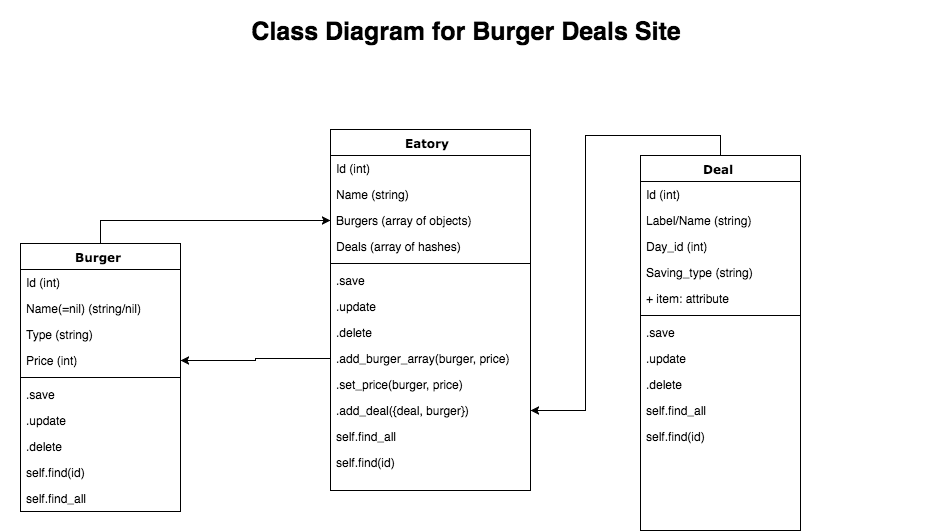

The diagram above was exported from draw.io. Its source (the exported page's mxGraphModel, read from the mxfile embedded in the PNG):
<mxGraphModel dx="1430" dy="884" grid="1" gridSize="10" guides="1" tooltips="1" connect="1" arrows="1" fold="1" page="1" pageScale="1" pageWidth="1100" pageHeight="850" background="#ffffff" math="0" shadow="0">
  <root>
    <mxCell id="0" />
    <mxCell id="1" parent="0" />
    <mxCell id="78961159f06e98e8-17" value="Eatory" style="swimlane;html=1;fontStyle=1;align=center;verticalAlign=top;childLayout=stackLayout;horizontal=1;startSize=26;horizontalStack=0;resizeParent=1;resizeLast=0;collapsible=1;marginBottom=0;swimlaneFillColor=#ffffff;rounded=0;shadow=0;comic=0;labelBackgroundColor=none;strokeColor=#000000;strokeWidth=1;fillColor=none;fontFamily=Verdana;fontSize=12;fontColor=#000000;" parent="1" vertex="1">
      <mxGeometry x="440" y="169" width="200" height="361" as="geometry">
        <mxRectangle x="90" y="83" width="80" height="26" as="alternateBounds" />
      </mxGeometry>
    </mxCell>
    <mxCell id="78961159f06e98e8-21" value="Id (int)" style="text;html=1;strokeColor=none;fillColor=none;align=left;verticalAlign=top;spacingLeft=4;spacingRight=4;whiteSpace=wrap;overflow=hidden;rotatable=0;points=[[0,0.5],[1,0.5]];portConstraint=eastwest;" parent="78961159f06e98e8-17" vertex="1">
      <mxGeometry y="26" width="200" height="26" as="geometry" />
    </mxCell>
    <mxCell id="78961159f06e98e8-23" value="Name (string)" style="text;html=1;strokeColor=none;fillColor=none;align=left;verticalAlign=top;spacingLeft=4;spacingRight=4;whiteSpace=wrap;overflow=hidden;rotatable=0;points=[[0,0.5],[1,0.5]];portConstraint=eastwest;" parent="78961159f06e98e8-17" vertex="1">
      <mxGeometry y="52" width="200" height="26" as="geometry" />
    </mxCell>
    <mxCell id="78961159f06e98e8-25" value="Burgers (array of objects)" style="text;html=1;strokeColor=none;fillColor=none;align=left;verticalAlign=top;spacingLeft=4;spacingRight=4;whiteSpace=wrap;overflow=hidden;rotatable=0;points=[[0,0.5],[1,0.5]];portConstraint=eastwest;" parent="78961159f06e98e8-17" vertex="1">
      <mxGeometry y="78" width="200" height="26" as="geometry" />
    </mxCell>
    <mxCell id="36" value="Deals (array of hashes)" style="text;strokeColor=none;fillColor=none;align=left;verticalAlign=top;spacingLeft=4;spacingRight=4;overflow=hidden;rotatable=0;points=[[0,0.5],[1,0.5]];portConstraint=eastwest;" vertex="1" parent="78961159f06e98e8-17">
      <mxGeometry y="104" width="200" height="26" as="geometry" />
    </mxCell>
    <mxCell id="78961159f06e98e8-19" value="" style="line;html=1;strokeWidth=1;fillColor=none;align=left;verticalAlign=middle;spacingTop=-1;spacingLeft=3;spacingRight=3;rotatable=0;labelPosition=right;points=[];portConstraint=eastwest;" parent="78961159f06e98e8-17" vertex="1">
      <mxGeometry y="130" width="200" height="8" as="geometry" />
    </mxCell>
    <mxCell id="78961159f06e98e8-20" value=".save" style="text;html=1;strokeColor=none;fillColor=none;align=left;verticalAlign=top;spacingLeft=4;spacingRight=4;whiteSpace=wrap;overflow=hidden;rotatable=0;points=[[0,0.5],[1,0.5]];portConstraint=eastwest;" parent="78961159f06e98e8-17" vertex="1">
      <mxGeometry y="138" width="200" height="26" as="geometry" />
    </mxCell>
    <mxCell id="78961159f06e98e8-27" value=".update" style="text;html=1;strokeColor=none;fillColor=none;align=left;verticalAlign=top;spacingLeft=4;spacingRight=4;whiteSpace=wrap;overflow=hidden;rotatable=0;points=[[0,0.5],[1,0.5]];portConstraint=eastwest;" parent="78961159f06e98e8-17" vertex="1">
      <mxGeometry y="164" width="200" height="26" as="geometry" />
    </mxCell>
    <mxCell id="3" value=".delete" style="text;html=1;strokeColor=none;fillColor=none;align=left;verticalAlign=top;spacingLeft=4;spacingRight=4;whiteSpace=wrap;overflow=hidden;rotatable=0;points=[[0,0.5],[1,0.5]];portConstraint=eastwest;" vertex="1" parent="78961159f06e98e8-17">
      <mxGeometry y="190" width="200" height="26" as="geometry" />
    </mxCell>
    <mxCell id="16" value=".add_burger_array(burger, price)" style="text;html=1;strokeColor=none;fillColor=none;align=left;verticalAlign=top;spacingLeft=4;spacingRight=4;whiteSpace=wrap;overflow=hidden;rotatable=0;points=[[0,0.5],[1,0.5]];portConstraint=eastwest;" vertex="1" parent="78961159f06e98e8-17">
      <mxGeometry y="216" width="200" height="26" as="geometry" />
    </mxCell>
    <mxCell id="18" value=".set_price(burger, price)" style="text;html=1;strokeColor=none;fillColor=none;align=left;verticalAlign=top;spacingLeft=4;spacingRight=4;whiteSpace=wrap;overflow=hidden;rotatable=0;points=[[0,0.5],[1,0.5]];portConstraint=eastwest;" vertex="1" parent="78961159f06e98e8-17">
      <mxGeometry y="242" width="200" height="26" as="geometry" />
    </mxCell>
    <mxCell id="38" value=".add_deal({deal, burger})" style="text;strokeColor=none;fillColor=none;align=left;verticalAlign=top;spacingLeft=4;spacingRight=4;overflow=hidden;rotatable=0;points=[[0,0.5],[1,0.5]];portConstraint=eastwest;" vertex="1" parent="78961159f06e98e8-17">
      <mxGeometry y="268" width="200" height="26" as="geometry" />
    </mxCell>
    <mxCell id="17" value="self.find_all" style="text;html=1;strokeColor=none;fillColor=none;align=left;verticalAlign=top;spacingLeft=4;spacingRight=4;whiteSpace=wrap;overflow=hidden;rotatable=0;points=[[0,0.5],[1,0.5]];portConstraint=eastwest;" vertex="1" parent="78961159f06e98e8-17">
      <mxGeometry y="294" width="200" height="26" as="geometry" />
    </mxCell>
    <mxCell id="37" value="self.find(id)" style="text;strokeColor=none;fillColor=none;align=left;verticalAlign=top;spacingLeft=4;spacingRight=4;overflow=hidden;rotatable=0;points=[[0,0.5],[1,0.5]];portConstraint=eastwest;" vertex="1" parent="78961159f06e98e8-17">
      <mxGeometry y="320" width="200" height="26" as="geometry" />
    </mxCell>
    <mxCell id="39" style="edgeStyle=orthogonalEdgeStyle;rounded=0;html=1;exitX=0.5;exitY=0;entryX=1;entryY=0.5;jettySize=auto;orthogonalLoop=1;" edge="1" parent="1" source="78961159f06e98e8-30" target="38">
      <mxGeometry relative="1" as="geometry" />
    </mxCell>
    <mxCell id="78961159f06e98e8-30" value="Deal" style="swimlane;html=1;fontStyle=1;align=center;verticalAlign=top;childLayout=stackLayout;horizontal=1;startSize=26;horizontalStack=0;resizeParent=1;resizeLast=0;collapsible=1;marginBottom=0;swimlaneFillColor=#ffffff;rounded=0;shadow=0;comic=0;labelBackgroundColor=none;strokeColor=#000000;strokeWidth=1;fillColor=none;fontFamily=Verdana;fontSize=12;fontColor=#000000;" parent="1" vertex="1">
      <mxGeometry x="750" y="195" width="160" height="375" as="geometry" />
    </mxCell>
    <mxCell id="78961159f06e98e8-31" value="Id (int)" style="text;html=1;strokeColor=none;fillColor=none;align=left;verticalAlign=top;spacingLeft=4;spacingRight=4;whiteSpace=wrap;overflow=hidden;rotatable=0;points=[[0,0.5],[1,0.5]];portConstraint=eastwest;" parent="78961159f06e98e8-30" vertex="1">
      <mxGeometry y="26" width="160" height="26" as="geometry" />
    </mxCell>
    <mxCell id="78961159f06e98e8-32" value="Label/Name (string)" style="text;html=1;strokeColor=none;fillColor=none;align=left;verticalAlign=top;spacingLeft=4;spacingRight=4;whiteSpace=wrap;overflow=hidden;rotatable=0;points=[[0,0.5],[1,0.5]];portConstraint=eastwest;" parent="78961159f06e98e8-30" vertex="1">
      <mxGeometry y="52" width="160" height="26" as="geometry" />
    </mxCell>
    <mxCell id="78961159f06e98e8-33" value="Day_id (int)" style="text;html=1;strokeColor=none;fillColor=none;align=left;verticalAlign=top;spacingLeft=4;spacingRight=4;whiteSpace=wrap;overflow=hidden;rotatable=0;points=[[0,0.5],[1,0.5]];portConstraint=eastwest;" parent="78961159f06e98e8-30" vertex="1">
      <mxGeometry y="78" width="160" height="26" as="geometry" />
    </mxCell>
    <mxCell id="78961159f06e98e8-34" value="Saving_type (string)&lt;div&gt;&lt;br&gt;&lt;/div&gt;" style="text;html=1;strokeColor=none;fillColor=none;align=left;verticalAlign=top;spacingLeft=4;spacingRight=4;whiteSpace=wrap;overflow=hidden;rotatable=0;points=[[0,0.5],[1,0.5]];portConstraint=eastwest;" parent="78961159f06e98e8-30" vertex="1">
      <mxGeometry y="104" width="160" height="26" as="geometry" />
    </mxCell>
    <mxCell id="35" value="+ item: attribute" style="text;strokeColor=none;fillColor=none;align=left;verticalAlign=top;spacingLeft=4;spacingRight=4;overflow=hidden;rotatable=0;points=[[0,0.5],[1,0.5]];portConstraint=eastwest;" vertex="1" parent="78961159f06e98e8-30">
      <mxGeometry y="130" width="160" height="26" as="geometry" />
    </mxCell>
    <mxCell id="78961159f06e98e8-38" value="" style="line;html=1;strokeWidth=1;fillColor=none;align=left;verticalAlign=middle;spacingTop=-1;spacingLeft=3;spacingRight=3;rotatable=0;labelPosition=right;points=[];portConstraint=eastwest;" parent="78961159f06e98e8-30" vertex="1">
      <mxGeometry y="156" width="160" height="8" as="geometry" />
    </mxCell>
    <mxCell id="78961159f06e98e8-39" value=".save" style="text;html=1;strokeColor=none;fillColor=none;align=left;verticalAlign=top;spacingLeft=4;spacingRight=4;whiteSpace=wrap;overflow=hidden;rotatable=0;points=[[0,0.5],[1,0.5]];portConstraint=eastwest;" parent="78961159f06e98e8-30" vertex="1">
      <mxGeometry y="164" width="160" height="26" as="geometry" />
    </mxCell>
    <mxCell id="78961159f06e98e8-40" value=".update" style="text;html=1;strokeColor=none;fillColor=none;align=left;verticalAlign=top;spacingLeft=4;spacingRight=4;whiteSpace=wrap;overflow=hidden;rotatable=0;points=[[0,0.5],[1,0.5]];portConstraint=eastwest;" parent="78961159f06e98e8-30" vertex="1">
      <mxGeometry y="190" width="160" height="26" as="geometry" />
    </mxCell>
    <mxCell id="78961159f06e98e8-42" value=".delete" style="text;html=1;strokeColor=none;fillColor=none;align=left;verticalAlign=top;spacingLeft=4;spacingRight=4;whiteSpace=wrap;overflow=hidden;rotatable=0;points=[[0,0.5],[1,0.5]];portConstraint=eastwest;" parent="78961159f06e98e8-30" vertex="1">
      <mxGeometry y="216" width="160" height="26" as="geometry" />
    </mxCell>
    <mxCell id="31" value="self.find_all" style="text;html=1;strokeColor=none;fillColor=none;align=left;verticalAlign=top;spacingLeft=4;spacingRight=4;whiteSpace=wrap;overflow=hidden;rotatable=0;points=[[0,0.5],[1,0.5]];portConstraint=eastwest;" vertex="1" parent="78961159f06e98e8-30">
      <mxGeometry y="242" width="160" height="26" as="geometry" />
    </mxCell>
    <mxCell id="29" value="self.find(id)" style="text;html=1;strokeColor=none;fillColor=none;align=left;verticalAlign=top;spacingLeft=4;spacingRight=4;whiteSpace=wrap;overflow=hidden;rotatable=0;points=[[0,0.5],[1,0.5]];portConstraint=eastwest;" vertex="1" parent="78961159f06e98e8-30">
      <mxGeometry y="268" width="160" height="26" as="geometry" />
    </mxCell>
    <mxCell id="8" style="edgeStyle=orthogonalEdgeStyle;rounded=0;html=1;entryX=0;entryY=0.5;jettySize=auto;orthogonalLoop=1;exitX=0.5;exitY=0;" edge="1" parent="1" source="78961159f06e98e8-43" target="78961159f06e98e8-25">
      <mxGeometry relative="1" as="geometry">
        <Array as="points">
          <mxPoint x="220" y="260" />
          <mxPoint x="390" y="260" />
          <mxPoint x="390" y="264" />
        </Array>
      </mxGeometry>
    </mxCell>
    <mxCell id="78961159f06e98e8-43" value="Burger" style="swimlane;html=1;fontStyle=1;align=center;verticalAlign=top;childLayout=stackLayout;horizontal=1;startSize=26;horizontalStack=0;resizeParent=1;resizeLast=0;collapsible=1;marginBottom=0;swimlaneFillColor=#ffffff;rounded=0;shadow=0;comic=0;labelBackgroundColor=none;strokeColor=#000000;strokeWidth=1;fillColor=none;fontFamily=Verdana;fontSize=12;fontColor=#000000;" parent="1" vertex="1">
      <mxGeometry x="130" y="283" width="160" height="268" as="geometry" />
    </mxCell>
    <mxCell id="78961159f06e98e8-44" value="Id (int)" style="text;html=1;strokeColor=none;fillColor=none;align=left;verticalAlign=top;spacingLeft=4;spacingRight=4;whiteSpace=wrap;overflow=hidden;rotatable=0;points=[[0,0.5],[1,0.5]];portConstraint=eastwest;" parent="78961159f06e98e8-43" vertex="1">
      <mxGeometry y="26" width="160" height="26" as="geometry" />
    </mxCell>
    <mxCell id="78961159f06e98e8-45" value="Name(=nil) (string/nil)" style="text;html=1;strokeColor=none;fillColor=none;align=left;verticalAlign=top;spacingLeft=4;spacingRight=4;whiteSpace=wrap;overflow=hidden;rotatable=0;points=[[0,0.5],[1,0.5]];portConstraint=eastwest;" parent="78961159f06e98e8-43" vertex="1">
      <mxGeometry y="52" width="160" height="26" as="geometry" />
    </mxCell>
    <mxCell id="78961159f06e98e8-49" value="Type (string)" style="text;html=1;strokeColor=none;fillColor=none;align=left;verticalAlign=top;spacingLeft=4;spacingRight=4;whiteSpace=wrap;overflow=hidden;rotatable=0;points=[[0,0.5],[1,0.5]];portConstraint=eastwest;" parent="78961159f06e98e8-43" vertex="1">
      <mxGeometry y="78" width="160" height="26" as="geometry" />
    </mxCell>
    <mxCell id="78961159f06e98e8-50" value="Price (int)" style="text;html=1;strokeColor=none;fillColor=none;align=left;verticalAlign=top;spacingLeft=4;spacingRight=4;whiteSpace=wrap;overflow=hidden;rotatable=0;points=[[0,0.5],[1,0.5]];portConstraint=eastwest;" parent="78961159f06e98e8-43" vertex="1">
      <mxGeometry y="104" width="160" height="26" as="geometry" />
    </mxCell>
    <mxCell id="78961159f06e98e8-51" value="" style="line;html=1;strokeWidth=1;fillColor=none;align=left;verticalAlign=middle;spacingTop=-1;spacingLeft=3;spacingRight=3;rotatable=0;labelPosition=right;points=[];portConstraint=eastwest;" parent="78961159f06e98e8-43" vertex="1">
      <mxGeometry y="130" width="160" height="8" as="geometry" />
    </mxCell>
    <mxCell id="78961159f06e98e8-52" value=".save" style="text;html=1;strokeColor=none;fillColor=none;align=left;verticalAlign=top;spacingLeft=4;spacingRight=4;whiteSpace=wrap;overflow=hidden;rotatable=0;points=[[0,0.5],[1,0.5]];portConstraint=eastwest;" parent="78961159f06e98e8-43" vertex="1">
      <mxGeometry y="138" width="160" height="26" as="geometry" />
    </mxCell>
    <mxCell id="78961159f06e98e8-53" value=".update" style="text;html=1;strokeColor=none;fillColor=none;align=left;verticalAlign=top;spacingLeft=4;spacingRight=4;whiteSpace=wrap;overflow=hidden;rotatable=0;points=[[0,0.5],[1,0.5]];portConstraint=eastwest;" parent="78961159f06e98e8-43" vertex="1">
      <mxGeometry y="164" width="160" height="26" as="geometry" />
    </mxCell>
    <mxCell id="9" value=".delete" style="text;html=1;strokeColor=none;fillColor=none;align=left;verticalAlign=top;spacingLeft=4;spacingRight=4;whiteSpace=wrap;overflow=hidden;rotatable=0;points=[[0,0.5],[1,0.5]];portConstraint=eastwest;" vertex="1" parent="78961159f06e98e8-43">
      <mxGeometry y="190" width="160" height="26" as="geometry" />
    </mxCell>
    <mxCell id="10" value="self.find(id)" style="text;html=1;strokeColor=none;fillColor=none;align=left;verticalAlign=top;spacingLeft=4;spacingRight=4;whiteSpace=wrap;overflow=hidden;rotatable=0;points=[[0,0.5],[1,0.5]];portConstraint=eastwest;" vertex="1" parent="78961159f06e98e8-43">
      <mxGeometry y="216" width="160" height="26" as="geometry" />
    </mxCell>
    <mxCell id="12" value="self.find_all" style="text;html=1;strokeColor=none;fillColor=none;align=left;verticalAlign=top;spacingLeft=4;spacingRight=4;whiteSpace=wrap;overflow=hidden;rotatable=0;points=[[0,0.5],[1,0.5]];portConstraint=eastwest;" vertex="1" parent="78961159f06e98e8-43">
      <mxGeometry y="242" width="160" height="26" as="geometry" />
    </mxCell>
    <mxCell id="19" style="edgeStyle=orthogonalEdgeStyle;rounded=0;html=1;exitX=0;exitY=0.5;entryX=1;entryY=0.5;jettySize=auto;orthogonalLoop=1;" edge="1" parent="1" source="16" target="78961159f06e98e8-50">
      <mxGeometry relative="1" as="geometry" />
    </mxCell>
    <mxCell id="40" value="&lt;font style=&quot;font-size: 25px&quot;&gt;&lt;b&gt;Class Diagram for Burger Deals Site&lt;/b&gt;&lt;/font&gt;" style="text;html=1;strokeColor=none;fillColor=none;align=center;verticalAlign=middle;whiteSpace=wrap;rounded=0;" vertex="1" parent="1">
      <mxGeometry x="110" y="40" width="930" height="60" as="geometry" />
    </mxCell>
  </root>
</mxGraphModel>